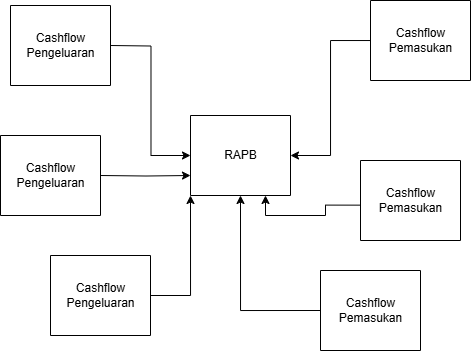

The diagram above was exported from draw.io. Its source (the exported page's mxGraphModel, read from the mxfile embedded in the PNG):
<mxGraphModel dx="595" dy="306" grid="1" gridSize="10" guides="1" tooltips="1" connect="1" arrows="1" fold="1" page="1" pageScale="1" pageWidth="1100" pageHeight="850" background="none" math="0" shadow="0" adaptiveColors="simple">
  <root>
    <mxCell id="0" />
    <mxCell id="1" parent="0" />
    <mxCell id="FjQbx7GEODANmVBwgVCC-1" value="" style="swimlane;startSize=0;labelBackgroundColor=none;" vertex="1" parent="1">
      <mxGeometry x="610" y="575" width="100" height="80" as="geometry" />
    </mxCell>
    <mxCell id="FjQbx7GEODANmVBwgVCC-2" value="Cashflow&lt;div&gt;Pemasukan&lt;/div&gt;" style="text;html=1;align=center;verticalAlign=middle;resizable=0;points=[];autosize=1;strokeColor=none;fillColor=none;labelBackgroundColor=none;" vertex="1" parent="FjQbx7GEODANmVBwgVCC-1">
      <mxGeometry x="5" y="20" width="90" height="40" as="geometry" />
    </mxCell>
    <mxCell id="FjQbx7GEODANmVBwgVCC-3" value="" style="swimlane;startSize=0;labelBackgroundColor=none;" vertex="1" parent="1">
      <mxGeometry x="480" y="420" width="100" height="80" as="geometry" />
    </mxCell>
    <mxCell id="FjQbx7GEODANmVBwgVCC-4" value="RAPB" style="text;html=1;align=center;verticalAlign=middle;resizable=0;points=[];autosize=1;strokeColor=none;fillColor=none;labelBackgroundColor=none;" vertex="1" parent="FjQbx7GEODANmVBwgVCC-3">
      <mxGeometry x="20" y="25" width="60" height="30" as="geometry" />
    </mxCell>
    <mxCell id="FjQbx7GEODANmVBwgVCC-5" style="edgeStyle=orthogonalEdgeStyle;rounded=0;orthogonalLoop=1;jettySize=auto;html=1;entryX=0.5;entryY=1;entryDx=0;entryDy=0;labelBackgroundColor=none;fontColor=default;exitX=0;exitY=0.5;exitDx=0;exitDy=0;" edge="1" parent="1" source="FjQbx7GEODANmVBwgVCC-1" target="FjQbx7GEODANmVBwgVCC-3">
      <mxGeometry relative="1" as="geometry">
        <mxPoint x="690" y="620" as="sourcePoint" />
      </mxGeometry>
    </mxCell>
    <mxCell id="FjQbx7GEODANmVBwgVCC-6" value="" style="swimlane;startSize=0;labelBackgroundColor=none;" vertex="1" parent="1">
      <mxGeometry x="650" y="465" width="100" height="80" as="geometry" />
    </mxCell>
    <mxCell id="FjQbx7GEODANmVBwgVCC-7" value="Cashflow&lt;div&gt;Pemasukan&lt;/div&gt;" style="text;html=1;align=center;verticalAlign=middle;resizable=0;points=[];autosize=1;strokeColor=none;fillColor=none;labelBackgroundColor=none;" vertex="1" parent="FjQbx7GEODANmVBwgVCC-6">
      <mxGeometry x="5" y="20" width="90" height="40" as="geometry" />
    </mxCell>
    <mxCell id="FjQbx7GEODANmVBwgVCC-8" style="edgeStyle=orthogonalEdgeStyle;rounded=0;orthogonalLoop=1;jettySize=auto;html=1;entryX=0.75;entryY=1;entryDx=0;entryDy=0;labelBackgroundColor=none;fontColor=default;exitX=-0.005;exitY=0.558;exitDx=0;exitDy=0;exitPerimeter=0;" edge="1" parent="1" source="FjQbx7GEODANmVBwgVCC-6" target="FjQbx7GEODANmVBwgVCC-3">
      <mxGeometry relative="1" as="geometry">
        <mxPoint x="730" y="510" as="sourcePoint" />
      </mxGeometry>
    </mxCell>
    <mxCell id="FjQbx7GEODANmVBwgVCC-13" style="edgeStyle=orthogonalEdgeStyle;rounded=0;orthogonalLoop=1;jettySize=auto;html=1;entryX=1;entryY=0.5;entryDx=0;entryDy=0;labelBackgroundColor=none;fontColor=default;" edge="1" parent="1" source="FjQbx7GEODANmVBwgVCC-11" target="FjQbx7GEODANmVBwgVCC-3">
      <mxGeometry relative="1" as="geometry" />
    </mxCell>
    <mxCell id="FjQbx7GEODANmVBwgVCC-11" value="" style="swimlane;startSize=0;labelBackgroundColor=none;" vertex="1" parent="1">
      <mxGeometry x="660" y="305" width="100" height="80" as="geometry" />
    </mxCell>
    <mxCell id="FjQbx7GEODANmVBwgVCC-12" value="Cashflow&lt;div&gt;Pemasukan&lt;/div&gt;" style="text;html=1;align=center;verticalAlign=middle;resizable=0;points=[];autosize=1;strokeColor=none;fillColor=none;labelBackgroundColor=none;" vertex="1" parent="FjQbx7GEODANmVBwgVCC-11">
      <mxGeometry x="5" y="20" width="90" height="40" as="geometry" />
    </mxCell>
    <mxCell id="FjQbx7GEODANmVBwgVCC-22" style="edgeStyle=orthogonalEdgeStyle;rounded=0;orthogonalLoop=1;jettySize=auto;html=1;entryX=0;entryY=1;entryDx=0;entryDy=0;labelBackgroundColor=none;fontColor=default;" edge="1" parent="1" source="FjQbx7GEODANmVBwgVCC-14" target="FjQbx7GEODANmVBwgVCC-3">
      <mxGeometry relative="1" as="geometry" />
    </mxCell>
    <mxCell id="FjQbx7GEODANmVBwgVCC-14" value="" style="swimlane;startSize=0;labelBackgroundColor=none;" vertex="1" parent="1">
      <mxGeometry x="340" y="560" width="100" height="80" as="geometry" />
    </mxCell>
    <mxCell id="FjQbx7GEODANmVBwgVCC-15" value="Cashflow&lt;div&gt;Pengeluaran&lt;/div&gt;" style="text;html=1;align=center;verticalAlign=middle;resizable=0;points=[];autosize=1;strokeColor=none;fillColor=none;labelBackgroundColor=none;" vertex="1" parent="FjQbx7GEODANmVBwgVCC-14">
      <mxGeometry x="5" y="20" width="90" height="40" as="geometry" />
    </mxCell>
    <mxCell id="FjQbx7GEODANmVBwgVCC-16" value="" style="swimlane;startSize=0;labelBackgroundColor=none;" vertex="1" parent="1">
      <mxGeometry x="290" y="440" width="100" height="80" as="geometry" />
    </mxCell>
    <mxCell id="FjQbx7GEODANmVBwgVCC-17" value="Cashflow&lt;div&gt;Pengeluaran&lt;/div&gt;" style="text;html=1;align=center;verticalAlign=middle;resizable=0;points=[];autosize=1;strokeColor=none;fillColor=none;labelBackgroundColor=none;" vertex="1" parent="FjQbx7GEODANmVBwgVCC-16">
      <mxGeometry x="5" y="20" width="90" height="40" as="geometry" />
    </mxCell>
    <mxCell id="FjQbx7GEODANmVBwgVCC-18" value="" style="swimlane;startSize=0;labelBackgroundColor=none;" vertex="1" parent="1">
      <mxGeometry x="300" y="310" width="100" height="80" as="geometry" />
    </mxCell>
    <mxCell id="FjQbx7GEODANmVBwgVCC-19" value="Cashflow&lt;div&gt;Pengeluaran&lt;/div&gt;" style="text;html=1;align=center;verticalAlign=middle;resizable=0;points=[];autosize=1;strokeColor=none;fillColor=none;labelBackgroundColor=none;" vertex="1" parent="FjQbx7GEODANmVBwgVCC-18">
      <mxGeometry x="5" y="20" width="90" height="40" as="geometry" />
    </mxCell>
    <mxCell id="FjQbx7GEODANmVBwgVCC-20" style="edgeStyle=orthogonalEdgeStyle;rounded=0;orthogonalLoop=1;jettySize=auto;html=1;entryX=0;entryY=0.5;entryDx=0;entryDy=0;labelBackgroundColor=none;fontColor=default;" edge="1" parent="1" target="FjQbx7GEODANmVBwgVCC-3">
      <mxGeometry relative="1" as="geometry">
        <mxPoint x="400" y="350" as="sourcePoint" />
      </mxGeometry>
    </mxCell>
    <mxCell id="FjQbx7GEODANmVBwgVCC-21" style="edgeStyle=orthogonalEdgeStyle;rounded=0;orthogonalLoop=1;jettySize=auto;html=1;entryX=0;entryY=0.75;entryDx=0;entryDy=0;labelBackgroundColor=none;fontColor=default;" edge="1" parent="1" target="FjQbx7GEODANmVBwgVCC-3">
      <mxGeometry relative="1" as="geometry">
        <mxPoint x="390" y="480" as="sourcePoint" />
      </mxGeometry>
    </mxCell>
  </root>
</mxGraphModel>